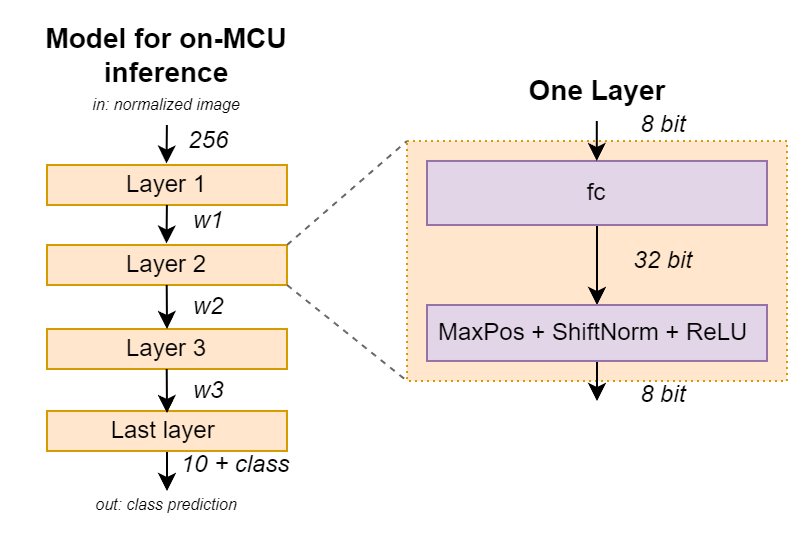

The diagram above was exported from draw.io. Its source (the exported page's mxGraphModel, read from the mxfile embedded in the PNG):
<mxGraphModel dx="1562" dy="909" grid="1" gridSize="10" guides="1" tooltips="1" connect="1" arrows="1" fold="1" page="1" pageScale="1" pageWidth="1169" pageHeight="1654" math="0" shadow="0">
  <root>
    <mxCell id="0" />
    <mxCell id="1" parent="0" />
    <mxCell id="90ayUfb-X1jxF-5PFBxL-4" value="" style="rounded=0;whiteSpace=wrap;html=1;dashed=1;dashPattern=1 2;fillColor=#ffe6cc;strokeColor=#d79b00;" parent="1" vertex="1">
      <mxGeometry x="330" y="317.99" width="190" height="120" as="geometry" />
    </mxCell>
    <mxCell id="SWkeCZHJfMXZ8Tbdegt--1" style="edgeStyle=orthogonalEdgeStyle;rounded=0;orthogonalLoop=1;jettySize=auto;html=1;entryX=0.5;entryY=0;entryDx=0;entryDy=0;" parent="1" source="fzVLtD4s_GmzEl5ITfrU-1" target="fzVLtD4s_GmzEl5ITfrU-3" edge="1">
      <mxGeometry relative="1" as="geometry">
        <Array as="points">
          <mxPoint x="425" y="380" />
          <mxPoint x="425" y="380" />
        </Array>
      </mxGeometry>
    </mxCell>
    <mxCell id="fzVLtD4s_GmzEl5ITfrU-1" value="fc" style="rounded=0;whiteSpace=wrap;html=1;fillColor=#e1d5e7;strokeColor=#9673a6;" parent="1" vertex="1">
      <mxGeometry x="340" y="327.99" width="170" height="32.01" as="geometry" />
    </mxCell>
    <mxCell id="90ayUfb-X1jxF-5PFBxL-7" value="" style="edgeStyle=orthogonalEdgeStyle;rounded=0;orthogonalLoop=1;jettySize=auto;html=1;" parent="1" source="fzVLtD4s_GmzEl5ITfrU-3" edge="1">
      <mxGeometry relative="1" as="geometry">
        <mxPoint x="425" y="447.99" as="targetPoint" />
      </mxGeometry>
    </mxCell>
    <mxCell id="fzVLtD4s_GmzEl5ITfrU-3" value="MaxPos + ShiftNorm + ReLU&amp;nbsp;" style="rounded=0;whiteSpace=wrap;html=1;fillColor=#e1d5e7;strokeColor=#9673a6;" parent="1" vertex="1">
      <mxGeometry x="340" y="400" width="170" height="27.99" as="geometry" />
    </mxCell>
    <mxCell id="90ayUfb-X1jxF-5PFBxL-5" value="One Layer" style="text;html=1;align=center;verticalAlign=middle;whiteSpace=wrap;rounded=0;fontSize=14;fontStyle=1" parent="1" vertex="1">
      <mxGeometry x="382.5" y="277.99" width="85" height="30" as="geometry" />
    </mxCell>
    <mxCell id="90ayUfb-X1jxF-5PFBxL-8" value="" style="edgeStyle=orthogonalEdgeStyle;rounded=0;orthogonalLoop=1;jettySize=auto;html=1;entryX=0.5;entryY=0;entryDx=0;entryDy=0;" parent="1" edge="1">
      <mxGeometry relative="1" as="geometry">
        <mxPoint x="424.9" y="307.99" as="sourcePoint" />
        <mxPoint x="424.9" y="327.99" as="targetPoint" />
      </mxGeometry>
    </mxCell>
    <mxCell id="90ayUfb-X1jxF-5PFBxL-10" value="Layer 1" style="rounded=0;whiteSpace=wrap;html=1;fillColor=#ffe6cc;strokeColor=#d79b00;" parent="1" vertex="1">
      <mxGeometry x="150" y="330" width="120" height="20" as="geometry" />
    </mxCell>
    <mxCell id="90ayUfb-X1jxF-5PFBxL-12" style="edgeStyle=orthogonalEdgeStyle;rounded=0;orthogonalLoop=1;jettySize=auto;html=1;entryX=0.498;entryY=-0.038;entryDx=0;entryDy=0;startArrow=none;startFill=0;entryPerimeter=0;" parent="1" target="90ayUfb-X1jxF-5PFBxL-10" edge="1">
      <mxGeometry relative="1" as="geometry">
        <mxPoint x="209.9546511627907" y="310" as="sourcePoint" />
        <mxPoint x="209.95" y="340" as="targetPoint" />
      </mxGeometry>
    </mxCell>
    <mxCell id="90ayUfb-X1jxF-5PFBxL-14" value="256" style="text;html=1;align=center;verticalAlign=middle;whiteSpace=wrap;rounded=0;fontStyle=2" parent="1" vertex="1">
      <mxGeometry x="216" y="310" width="30" height="15" as="geometry" />
    </mxCell>
    <mxCell id="90ayUfb-X1jxF-5PFBxL-20" value="Layer 2" style="rounded=0;whiteSpace=wrap;html=1;fillColor=#ffe6cc;strokeColor=#d79b00;" parent="1" vertex="1">
      <mxGeometry x="150" y="370" width="120" height="20" as="geometry" />
    </mxCell>
    <mxCell id="90ayUfb-X1jxF-5PFBxL-21" style="edgeStyle=orthogonalEdgeStyle;rounded=0;orthogonalLoop=1;jettySize=auto;html=1;entryX=0.498;entryY=-0.038;entryDx=0;entryDy=0;startArrow=none;startFill=0;entryPerimeter=0;" parent="1" target="90ayUfb-X1jxF-5PFBxL-20" edge="1">
      <mxGeometry relative="1" as="geometry">
        <mxPoint x="209.9546511627907" y="350" as="sourcePoint" />
        <mxPoint x="209.95" y="380" as="targetPoint" />
      </mxGeometry>
    </mxCell>
    <mxCell id="90ayUfb-X1jxF-5PFBxL-22" value="w1" style="text;html=1;align=center;verticalAlign=middle;whiteSpace=wrap;rounded=0;fontStyle=2" parent="1" vertex="1">
      <mxGeometry x="216" y="350" width="30" height="15" as="geometry" />
    </mxCell>
    <mxCell id="90ayUfb-X1jxF-5PFBxL-25" value="w2" style="text;html=1;align=center;verticalAlign=middle;whiteSpace=wrap;rounded=0;fontStyle=2" parent="1" vertex="1">
      <mxGeometry x="216" y="393" width="30" height="15" as="geometry" />
    </mxCell>
    <mxCell id="90ayUfb-X1jxF-5PFBxL-35" style="edgeStyle=orthogonalEdgeStyle;rounded=0;orthogonalLoop=1;jettySize=auto;html=1;entryX=0.5;entryY=0;entryDx=0;entryDy=0;" parent="1" source="90ayUfb-X1jxF-5PFBxL-26" edge="1">
      <mxGeometry relative="1" as="geometry">
        <mxPoint x="210" y="492.99" as="targetPoint" />
      </mxGeometry>
    </mxCell>
    <mxCell id="90ayUfb-X1jxF-5PFBxL-26" value="Last layer&amp;nbsp;" style="rounded=0;whiteSpace=wrap;html=1;fillColor=#ffe6cc;strokeColor=#d79b00;" parent="1" vertex="1">
      <mxGeometry x="150" y="452.99" width="120" height="20" as="geometry" />
    </mxCell>
    <mxCell id="90ayUfb-X1jxF-5PFBxL-36" value="10 + class" style="text;html=1;align=center;verticalAlign=middle;whiteSpace=wrap;rounded=0;fontStyle=2" parent="1" vertex="1">
      <mxGeometry x="211.5" y="472.99" width="65" height="15" as="geometry" />
    </mxCell>
    <mxCell id="90ayUfb-X1jxF-5PFBxL-37" value="out: class prediction" style="text;html=1;align=center;verticalAlign=middle;whiteSpace=wrap;rounded=0;fontStyle=2;fontSize=8;" parent="1" vertex="1">
      <mxGeometry x="150" y="492.99" width="120" height="15" as="geometry" />
    </mxCell>
    <mxCell id="90ayUfb-X1jxF-5PFBxL-38" value="in: normalized image" style="text;html=1;align=center;verticalAlign=middle;whiteSpace=wrap;rounded=0;fontStyle=2;fontSize=8;" parent="1" vertex="1">
      <mxGeometry x="150" y="292.99" width="120" height="15" as="geometry" />
    </mxCell>
    <mxCell id="90ayUfb-X1jxF-5PFBxL-39" value="Model&amp;nbsp;&lt;span style=&quot;background-color: initial;&quot;&gt;for on-MCU inference&lt;/span&gt;" style="text;html=1;align=center;verticalAlign=middle;whiteSpace=wrap;rounded=0;fontSize=14;fontStyle=1" parent="1" vertex="1">
      <mxGeometry x="137" y="260" width="146" height="30" as="geometry" />
    </mxCell>
    <mxCell id="90ayUfb-X1jxF-5PFBxL-40" value="" style="endArrow=none;html=1;strokeWidth=1;rounded=0;entryX=0;entryY=0;entryDx=0;entryDy=0;dashed=1;strokeColor=#696969;" parent="1" target="90ayUfb-X1jxF-5PFBxL-4" edge="1">
      <mxGeometry width="50" height="50" relative="1" as="geometry">
        <mxPoint x="270" y="370" as="sourcePoint" />
        <mxPoint x="320" y="320" as="targetPoint" />
      </mxGeometry>
    </mxCell>
    <mxCell id="90ayUfb-X1jxF-5PFBxL-41" value="" style="endArrow=none;html=1;strokeWidth=1;rounded=0;entryX=0;entryY=1;entryDx=0;entryDy=0;dashed=1;strokeColor=#696969;" parent="1" target="90ayUfb-X1jxF-5PFBxL-4" edge="1">
      <mxGeometry width="50" height="50" relative="1" as="geometry">
        <mxPoint x="270" y="390" as="sourcePoint" />
        <mxPoint x="330" y="355" as="targetPoint" />
      </mxGeometry>
    </mxCell>
    <mxCell id="SWkeCZHJfMXZ8Tbdegt--2" value="32 bit&amp;nbsp;" style="text;html=1;align=center;verticalAlign=middle;whiteSpace=wrap;rounded=0;fontStyle=2" parent="1" vertex="1">
      <mxGeometry x="440" y="370" width="40" height="15" as="geometry" />
    </mxCell>
    <mxCell id="SWkeCZHJfMXZ8Tbdegt--3" value="8 bit&amp;nbsp;" style="text;html=1;align=center;verticalAlign=middle;whiteSpace=wrap;rounded=0;fontStyle=2" parent="1" vertex="1">
      <mxGeometry x="440" y="437.99" width="40" height="15" as="geometry" />
    </mxCell>
    <mxCell id="SWkeCZHJfMXZ8Tbdegt--6" value="8 bit&amp;nbsp;" style="text;html=1;align=center;verticalAlign=middle;whiteSpace=wrap;rounded=0;fontStyle=2" parent="1" vertex="1">
      <mxGeometry x="440" y="302.99" width="40" height="15" as="geometry" />
    </mxCell>
    <mxCell id="f2EOpKuR0AlGSodwsOX9-2" value="Layer 3" style="rounded=0;whiteSpace=wrap;html=1;fillColor=#ffe6cc;strokeColor=#d79b00;" parent="1" vertex="1">
      <mxGeometry x="150" y="412" width="120" height="20" as="geometry" />
    </mxCell>
    <mxCell id="f2EOpKuR0AlGSodwsOX9-3" value="w3" style="text;html=1;align=center;verticalAlign=middle;whiteSpace=wrap;rounded=0;fontStyle=2" parent="1" vertex="1">
      <mxGeometry x="216" y="435" width="30" height="15" as="geometry" />
    </mxCell>
    <mxCell id="f2EOpKuR0AlGSodwsOX9-8" style="edgeStyle=orthogonalEdgeStyle;rounded=0;orthogonalLoop=1;jettySize=auto;html=1;entryX=0.5;entryY=0;entryDx=0;entryDy=0;startArrow=none;startFill=0;" parent="1" target="f2EOpKuR0AlGSodwsOX9-2" edge="1">
      <mxGeometry relative="1" as="geometry">
        <mxPoint x="209.8646511627907" y="390" as="sourcePoint" />
        <mxPoint x="209.91" y="409" as="targetPoint" />
      </mxGeometry>
    </mxCell>
    <mxCell id="f2EOpKuR0AlGSodwsOX9-9" style="edgeStyle=orthogonalEdgeStyle;rounded=0;orthogonalLoop=1;jettySize=auto;html=1;entryX=0.5;entryY=0;entryDx=0;entryDy=0;startArrow=none;startFill=0;" parent="1" edge="1">
      <mxGeometry relative="1" as="geometry">
        <mxPoint x="209.8646511627907" y="432" as="sourcePoint" />
        <mxPoint x="210" y="454" as="targetPoint" />
      </mxGeometry>
    </mxCell>
  </root>
</mxGraphModel>